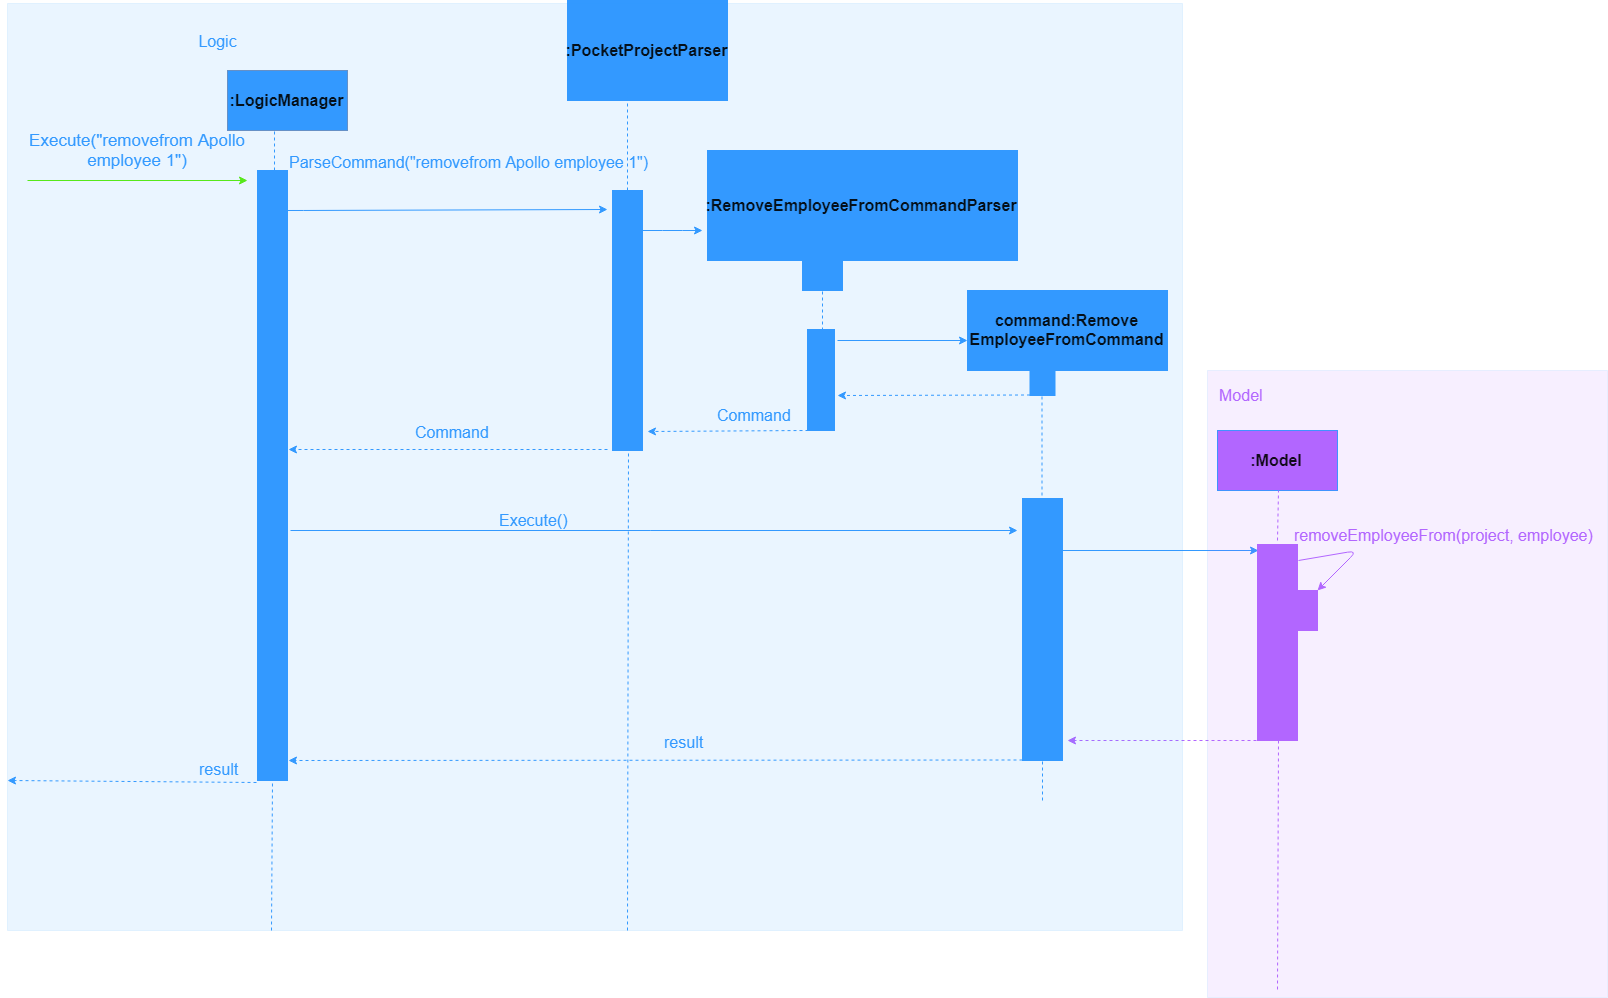

The diagram above was exported from draw.io. Its source (the exported page's mxGraphModel, read from the mxfile embedded in the PNG):
<mxGraphModel dx="2847" dy="1142" grid="1" gridSize="10" guides="1" tooltips="1" connect="1" arrows="1" fold="1" page="1" pageScale="1" pageWidth="827" pageHeight="1169" math="0" shadow="0">
  <root>
    <mxCell id="0" />
    <mxCell id="1" parent="0" />
    <mxCell id="2" value="&lt;b style=&quot;font-size: 16px;&quot;&gt;:LogicManager&lt;/b&gt;" style="rounded=0;whiteSpace=wrap;html=1;fillColor=#3399FF;strokeColor=#6c8ebf;fontSize=16;" vertex="1" parent="1">
      <mxGeometry x="220" y="100" width="120" height="60" as="geometry" />
    </mxCell>
    <mxCell id="3" value="" style="endArrow=none;dashed=1;html=1;entryX=0.39;entryY=0.997;entryDx=0;entryDy=0;entryPerimeter=0;strokeColor=#3399FF;fontSize=16;" edge="1" target="2" parent="1">
      <mxGeometry width="50" height="50" relative="1" as="geometry">
        <mxPoint x="267" y="200" as="sourcePoint" />
        <mxPoint x="290" y="190" as="targetPoint" />
      </mxGeometry>
    </mxCell>
    <mxCell id="4" value="&lt;font color=&quot;#3399ff&quot; style=&quot;font-size: 16px;&quot;&gt;Logic&lt;/font&gt;" style="text;html=1;strokeColor=none;fillColor=none;align=center;verticalAlign=middle;whiteSpace=wrap;rounded=0;fontSize=16;" vertex="1" parent="1">
      <mxGeometry x="190" y="60" width="40" height="20" as="geometry" />
    </mxCell>
    <mxCell id="5" value="" style="rounded=0;whiteSpace=wrap;html=1;shadow=0;strokeColor=#3399FF;strokeWidth=1;fillColor=#3399FF;fontSize=16;" vertex="1" parent="1">
      <mxGeometry x="250" y="200" width="30" height="610" as="geometry" />
    </mxCell>
    <mxCell id="6" value="" style="endArrow=classic;html=1;fillColor=#60a917;strokeColor=#5BF000;fontSize=16;" edge="1" parent="1">
      <mxGeometry width="50" height="50" relative="1" as="geometry">
        <mxPoint x="20" y="210" as="sourcePoint" />
        <mxPoint x="240" y="210" as="targetPoint" />
      </mxGeometry>
    </mxCell>
    <mxCell id="7" value="&lt;font color=&quot;#3399ff&quot; style=&quot;font-size: 17px&quot;&gt;Execute(&quot;removefrom Apollo employee 1&quot;)&lt;/font&gt;" style="text;html=1;strokeColor=none;fillColor=none;align=center;verticalAlign=middle;whiteSpace=wrap;rounded=0;shadow=0;fontSize=16;" vertex="1" parent="1">
      <mxGeometry x="10" y="170" width="240" height="20" as="geometry" />
    </mxCell>
    <mxCell id="8" value="" style="endArrow=classic;html=1;strokeColor=#3399FF;fontSize=16;" edge="1" parent="1">
      <mxGeometry width="50" height="50" relative="1" as="geometry">
        <mxPoint x="270" y="240" as="sourcePoint" />
        <mxPoint x="600" y="239" as="targetPoint" />
        <Array as="points">
          <mxPoint x="286" y="240" />
        </Array>
      </mxGeometry>
    </mxCell>
    <mxCell id="9" value="&lt;font color=&quot;#3399ff&quot; style=&quot;font-size: 16px;&quot;&gt;ParseCommand(&quot;removefrom Apollo employee 1&quot;)&lt;/font&gt;" style="text;html=1;resizable=0;points=[];autosize=1;align=left;verticalAlign=top;spacingTop=-4;fontSize=16;" vertex="1" parent="1">
      <mxGeometry x="280" y="180" width="290" height="20" as="geometry" />
    </mxCell>
    <mxCell id="10" value="&lt;b style=&quot;font-size: 16px;&quot;&gt;:PocketProjectParser&lt;/b&gt;" style="rounded=0;whiteSpace=wrap;html=1;shadow=0;strokeColor=#3399FF;strokeWidth=1;fillColor=#3399FF;fontSize=16;" vertex="1" parent="1">
      <mxGeometry x="560" y="30" width="160" height="100" as="geometry" />
    </mxCell>
    <mxCell id="11" value="" style="endArrow=none;dashed=1;html=1;strokeColor=#3399FF;fontSize=16;" edge="1" parent="1">
      <mxGeometry width="50" height="50" relative="1" as="geometry">
        <mxPoint x="620" y="220" as="sourcePoint" />
        <mxPoint x="620" y="120" as="targetPoint" />
      </mxGeometry>
    </mxCell>
    <mxCell id="12" value="" style="rounded=0;whiteSpace=wrap;html=1;shadow=0;strokeColor=#3399FF;strokeWidth=1;fillColor=#3399FF;fontSize=16;" vertex="1" parent="1">
      <mxGeometry x="605" y="220" width="30" height="260" as="geometry" />
    </mxCell>
    <mxCell id="13" value="" style="endArrow=classic;html=1;strokeColor=#3399FF;fontSize=16;" edge="1" parent="1">
      <mxGeometry width="50" height="50" relative="1" as="geometry">
        <mxPoint x="635" y="260" as="sourcePoint" />
        <mxPoint x="695" y="260" as="targetPoint" />
        <Array as="points">
          <mxPoint x="665" y="260" />
        </Array>
      </mxGeometry>
    </mxCell>
    <mxCell id="14" value="&lt;b style=&quot;font-size: 16px;&quot;&gt;:RemoveEmployeeFromCommandParser&lt;/b&gt;" style="rounded=0;whiteSpace=wrap;html=1;shadow=0;strokeColor=#3399FF;strokeWidth=1;fillColor=#3399FF;fontSize=16;" vertex="1" parent="1">
      <mxGeometry x="700" y="180" width="310" height="110" as="geometry" />
    </mxCell>
    <mxCell id="15" value="" style="rounded=0;whiteSpace=wrap;html=1;shadow=0;strokeColor=#3399FF;strokeWidth=1;fillColor=#3399FF;fontSize=16;" vertex="1" parent="1">
      <mxGeometry x="795" y="290" width="40" height="30" as="geometry" />
    </mxCell>
    <mxCell id="16" value="" style="endArrow=none;dashed=1;html=1;strokeColor=#3399FF;fontSize=16;" edge="1" parent="1">
      <mxGeometry width="50" height="50" relative="1" as="geometry">
        <mxPoint x="815" y="360" as="sourcePoint" />
        <mxPoint x="815" y="320" as="targetPoint" />
      </mxGeometry>
    </mxCell>
    <mxCell id="17" value="" style="rounded=0;whiteSpace=wrap;html=1;shadow=0;strokeColor=#3399FF;strokeWidth=1;fillColor=#3399FF;fontSize=16;" vertex="1" parent="1">
      <mxGeometry x="800" y="359" width="27" height="101" as="geometry" />
    </mxCell>
    <mxCell id="18" value="" style="endArrow=classic;html=1;dashed=1;strokeColor=#3399FF;exitX=0;exitY=1;exitDx=0;exitDy=0;exitPerimeter=0;fontSize=16;" edge="1" source="17" parent="1">
      <mxGeometry width="50" height="50" relative="1" as="geometry">
        <mxPoint x="740" y="470" as="sourcePoint" />
        <mxPoint x="640" y="461" as="targetPoint" />
      </mxGeometry>
    </mxCell>
    <mxCell id="19" value="&lt;font color=&quot;#3399ff&quot; style=&quot;font-size: 16px;&quot;&gt;Command&lt;/font&gt;&lt;br style=&quot;font-size: 16px;&quot;&gt;&lt;br style=&quot;font-size: 16px;&quot;&gt;" style="text;html=1;resizable=0;points=[];autosize=1;align=left;verticalAlign=top;spacingTop=-4;fontSize=16;" vertex="1" parent="1">
      <mxGeometry x="708" y="433" width="70" height="30" as="geometry" />
    </mxCell>
    <mxCell id="20" value="" style="endArrow=classic;html=1;dashed=1;strokeColor=#3399FF;fontSize=16;" edge="1" parent="1">
      <mxGeometry width="50" height="50" relative="1" as="geometry">
        <mxPoint x="600" y="479" as="sourcePoint" />
        <mxPoint x="281" y="479" as="targetPoint" />
      </mxGeometry>
    </mxCell>
    <mxCell id="21" value="&lt;font color=&quot;#3399ff&quot; style=&quot;font-size: 16px;&quot;&gt;Command&lt;br style=&quot;font-size: 16px;&quot;&gt;&lt;/font&gt;&lt;br style=&quot;font-size: 16px;&quot;&gt;" style="text;html=1;resizable=0;points=[];autosize=1;align=left;verticalAlign=top;spacingTop=-4;fontSize=16;" vertex="1" parent="1">
      <mxGeometry x="406" y="450" width="70" height="30" as="geometry" />
    </mxCell>
    <mxCell id="22" value="" style="endArrow=classic;html=1;strokeColor=#3399FF;fontSize=16;" edge="1" parent="1">
      <mxGeometry width="50" height="50" relative="1" as="geometry">
        <mxPoint x="283" y="560" as="sourcePoint" />
        <mxPoint x="1010" y="560" as="targetPoint" />
      </mxGeometry>
    </mxCell>
    <mxCell id="23" value="" style="endArrow=classic;html=1;strokeColor=#3399FF;fontSize=16;" edge="1" parent="1">
      <mxGeometry width="50" height="50" relative="1" as="geometry">
        <mxPoint x="830" y="370" as="sourcePoint" />
        <mxPoint x="960" y="370" as="targetPoint" />
      </mxGeometry>
    </mxCell>
    <mxCell id="24" value="&lt;b style=&quot;font-size: 16px;&quot;&gt;command:Remove&lt;br style=&quot;font-size: 16px;&quot;&gt;EmployeeFromCommand&lt;/b&gt;" style="rounded=0;whiteSpace=wrap;html=1;shadow=0;strokeColor=#3399FF;strokeWidth=1;fillColor=#3399FF;fontSize=16;" vertex="1" parent="1">
      <mxGeometry x="960" y="320" width="200" height="80" as="geometry" />
    </mxCell>
    <mxCell id="25" value="" style="rounded=0;whiteSpace=wrap;html=1;shadow=0;strokeColor=#3399FF;strokeWidth=1;fillColor=#3399FF;fontSize=16;" vertex="1" parent="1">
      <mxGeometry x="1022.5" y="400" width="25" height="25" as="geometry" />
    </mxCell>
    <mxCell id="26" value="" style="endArrow=classic;html=1;strokeColor=#3399FF;dashed=1;fontSize=16;" edge="1" parent="1">
      <mxGeometry width="50" height="50" relative="1" as="geometry">
        <mxPoint x="1022.5" y="424.5" as="sourcePoint" />
        <mxPoint x="830" y="425" as="targetPoint" />
      </mxGeometry>
    </mxCell>
    <mxCell id="27" value="" style="endArrow=none;dashed=1;html=1;strokeColor=#3399FF;fontSize=16;" edge="1" parent="1">
      <mxGeometry width="50" height="50" relative="1" as="geometry">
        <mxPoint x="1034.5" y="525" as="sourcePoint" />
        <mxPoint x="1034.5" y="425" as="targetPoint" />
      </mxGeometry>
    </mxCell>
    <mxCell id="28" value="&lt;font color=&quot;#3399ff&quot; style=&quot;font-size: 16px;&quot;&gt;Execute()&lt;/font&gt;" style="text;html=1;resizable=0;points=[];autosize=1;align=left;verticalAlign=top;spacingTop=-4;fontSize=16;" vertex="1" parent="1">
      <mxGeometry x="490" y="538" width="70" height="20" as="geometry" />
    </mxCell>
    <mxCell id="29" value="" style="rounded=0;whiteSpace=wrap;html=1;shadow=0;strokeColor=#3399FF;strokeWidth=1;fillColor=#3399FF;fontSize=16;" vertex="1" parent="1">
      <mxGeometry x="1015" y="528" width="40" height="262" as="geometry" />
    </mxCell>
    <mxCell id="30" value="" style="endArrow=classic;html=1;strokeColor=#3399FF;entryX=0.038;entryY=0.026;entryDx=0;entryDy=0;entryPerimeter=0;fontSize=16;" edge="1" target="33" parent="1">
      <mxGeometry width="50" height="50" relative="1" as="geometry">
        <mxPoint x="1047.5" y="580" as="sourcePoint" />
        <mxPoint x="1220" y="580" as="targetPoint" />
      </mxGeometry>
    </mxCell>
    <mxCell id="31" value="&lt;b style=&quot;font-size: 16px;&quot;&gt;:Model&lt;/b&gt;" style="rounded=0;whiteSpace=wrap;html=1;shadow=0;strokeColor=#3399FF;strokeWidth=1;fillColor=#B266FF;fontSize=16;" vertex="1" parent="1">
      <mxGeometry x="1210" y="460" width="120" height="60" as="geometry" />
    </mxCell>
    <mxCell id="32" value="" style="endArrow=none;dashed=1;html=1;strokeColor=#B266FF;entryX=0.5;entryY=1;entryDx=0;entryDy=0;fontSize=16;" edge="1" target="31" parent="1">
      <mxGeometry width="50" height="50" relative="1" as="geometry">
        <mxPoint x="1270" y="570" as="sourcePoint" />
        <mxPoint x="1290" y="520" as="targetPoint" />
      </mxGeometry>
    </mxCell>
    <mxCell id="33" value="" style="rounded=0;whiteSpace=wrap;html=1;shadow=0;strokeColor=#B266FF;strokeWidth=1;fillColor=#B266FF;fontSize=16;" vertex="1" parent="1">
      <mxGeometry x="1250" y="574" width="40" height="196" as="geometry" />
    </mxCell>
    <mxCell id="34" value="" style="endArrow=classic;html=1;strokeColor=#B266FF;exitX=1;exitY=0.082;exitDx=0;exitDy=0;exitPerimeter=0;fontColor=#B266FF;fontSize=16;" edge="1" source="33" parent="1">
      <mxGeometry width="50" height="50" relative="1" as="geometry">
        <mxPoint x="1350" y="608" as="sourcePoint" />
        <mxPoint x="1310" y="620" as="targetPoint" />
        <Array as="points">
          <mxPoint x="1350" y="580" />
        </Array>
      </mxGeometry>
    </mxCell>
    <mxCell id="35" value="" style="rounded=0;whiteSpace=wrap;html=1;shadow=0;strokeColor=#B266FF;strokeWidth=1;fillColor=#B266FF;fontSize=16;" vertex="1" parent="1">
      <mxGeometry x="1260" y="620" width="50" height="40" as="geometry" />
    </mxCell>
    <mxCell id="36" value="&lt;font style=&quot;font-size: 16px;&quot;&gt;removeEmployeeFrom(project, employee)&lt;/font&gt;" style="text;html=1;resizable=0;points=[];autosize=1;align=left;verticalAlign=top;spacingTop=-4;fontColor=#B266FF;fontSize=16;" vertex="1" parent="1">
      <mxGeometry x="1285" y="553" width="240" height="20" as="geometry" />
    </mxCell>
    <mxCell id="37" value="" style="endArrow=classic;html=1;dashed=1;strokeColor=#B266FF;exitX=0.25;exitY=1;exitDx=0;exitDy=0;fontSize=16;" edge="1" source="33" parent="1">
      <mxGeometry width="50" height="50" relative="1" as="geometry">
        <mxPoint x="1230" y="769.5" as="sourcePoint" />
        <mxPoint x="1060" y="770" as="targetPoint" />
      </mxGeometry>
    </mxCell>
    <mxCell id="38" value="" style="endArrow=classic;html=1;dashed=1;strokeColor=#3399FF;exitX=-0.027;exitY=1.002;exitDx=0;exitDy=0;exitPerimeter=0;fontSize=16;" edge="1" source="5" parent="1">
      <mxGeometry width="50" height="50" relative="1" as="geometry">
        <mxPoint x="240" y="809.5" as="sourcePoint" />
        <mxPoint y="810" as="targetPoint" />
      </mxGeometry>
    </mxCell>
    <mxCell id="39" value="&lt;font color=&quot;#3399ff&quot; style=&quot;font-size: 16px;&quot;&gt;result&lt;/font&gt;" style="text;html=1;resizable=0;points=[];autosize=1;align=left;verticalAlign=top;spacingTop=-4;fontSize=16;" vertex="1" parent="1">
      <mxGeometry x="190" y="787" width="50" height="20" as="geometry" />
    </mxCell>
    <mxCell id="40" value="" style="endArrow=classic;html=1;dashed=1;strokeColor=#3399FF;entryX=1;entryY=0.966;entryDx=0;entryDy=0;entryPerimeter=0;fontSize=16;" edge="1" target="5" parent="1">
      <mxGeometry width="50" height="50" relative="1" as="geometry">
        <mxPoint x="1015" y="789.5" as="sourcePoint" />
        <mxPoint x="395" y="789.5" as="targetPoint" />
      </mxGeometry>
    </mxCell>
    <mxCell id="41" value="&lt;font color=&quot;#3399ff&quot; style=&quot;font-size: 16px;&quot;&gt;result&lt;br style=&quot;font-size: 16px;&quot;&gt;&lt;/font&gt;&lt;br style=&quot;font-size: 16px;&quot;&gt;" style="text;html=1;resizable=0;points=[];autosize=1;align=left;verticalAlign=top;spacingTop=-4;fontSize=16;" vertex="1" parent="1">
      <mxGeometry x="655" y="760" width="50" height="30" as="geometry" />
    </mxCell>
    <mxCell id="42" value="" style="rounded=0;whiteSpace=wrap;html=1;shadow=0;strokeColor=#3399FF;strokeWidth=1;fillColor=#B266FF;fontColor=none;textOpacity=10;noLabel=1;opacity=10;fontSize=16;" vertex="1" parent="1">
      <mxGeometry x="1199.9998779296875" y="400" width="400" height="627" as="geometry" />
    </mxCell>
    <mxCell id="43" value="&lt;font color=&quot;#b266ff&quot; style=&quot;font-size: 16px;&quot;&gt;Model&lt;br style=&quot;font-size: 16px;&quot;&gt;&lt;/font&gt;&lt;br style=&quot;font-size: 16px;&quot;&gt;" style="text;html=1;resizable=0;points=[];autosize=1;align=left;verticalAlign=top;spacingTop=-4;fontColor=none;fontSize=16;" vertex="1" parent="1">
      <mxGeometry x="1210" y="412.5" width="50" height="30" as="geometry" />
    </mxCell>
    <mxCell id="44" value="" style="rounded=0;whiteSpace=wrap;html=1;shadow=0;strokeColor=#3399FF;strokeWidth=1;fillColor=#3399FF;fontColor=none;opacity=10;fontSize=16;" vertex="1" parent="1">
      <mxGeometry y="33" width="1175" height="927" as="geometry" />
    </mxCell>
    <mxCell id="45" value="" style="endArrow=none;dashed=1;html=1;strokeColor=#3399FF;entryX=0.5;entryY=1;entryDx=0;entryDy=0;fontSize=16;" edge="1" target="5" parent="1">
      <mxGeometry width="50" height="50" relative="1" as="geometry">
        <mxPoint x="264" y="960" as="sourcePoint" />
        <mxPoint x="265" y="820" as="targetPoint" />
      </mxGeometry>
    </mxCell>
    <mxCell id="46" value="" style="endArrow=none;dashed=1;html=1;strokeColor=#3399FF;entryX=0.5;entryY=1;entryDx=0;entryDy=0;fontSize=16;" edge="1" target="12" parent="1">
      <mxGeometry width="50" height="50" relative="1" as="geometry">
        <mxPoint x="620" y="960" as="sourcePoint" />
        <mxPoint x="660" y="580" as="targetPoint" />
      </mxGeometry>
    </mxCell>
    <mxCell id="47" value="" style="endArrow=none;dashed=1;html=1;strokeColor=#3399FF;entryX=0.5;entryY=1;entryDx=0;entryDy=0;fontSize=16;" edge="1" target="29" parent="1">
      <mxGeometry width="50" height="50" relative="1" as="geometry">
        <mxPoint x="1035" y="830" as="sourcePoint" />
        <mxPoint x="1060" y="830" as="targetPoint" />
      </mxGeometry>
    </mxCell>
    <mxCell id="48" value="" style="endArrow=none;dashed=1;html=1;strokeColor=#B266FF;exitX=0.5;exitY=1;exitDx=0;exitDy=0;fontSize=16;" edge="1" source="33" parent="1">
      <mxGeometry width="50" height="50" relative="1" as="geometry">
        <mxPoint x="1250" y="900" as="sourcePoint" />
        <mxPoint x="1270" y="1020" as="targetPoint" />
      </mxGeometry>
    </mxCell>
  </root>
</mxGraphModel>